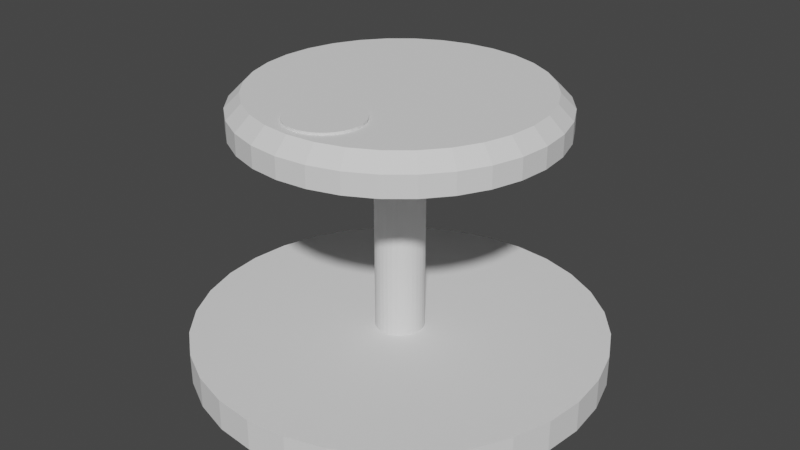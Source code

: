 # Source: blend.blend  (saved by Blender 2.93.20; exported with 4.5.12 LTS)
import bpy
from mathutils import Matrix  # noqa: F401  (used for matrix-valued properties, if any)

bpy.ops.wm.read_factory_settings(use_empty=True)
scene = bpy.context.scene
scene.name = 'Scene'

# ---- collections
col_collection = bpy.data.collections.new('Collection'); scene.collection.children.link(col_collection)

# ---- world
world_world = bpy.data.worlds.new('World'); scene.world = world_world
world_world.use_nodes = True; world_world.node_tree.nodes.clear()
_N = world_world.node_tree.nodes; _L = world_world.node_tree.links
n0 = _N.new('ShaderNodeOutputWorld'); n0.name = 'World Output'; n0.location = (300, 300)
n1 = _N.new('ShaderNodeBackground'); n1.name = 'Background'; n1.location = (10, 300)
n1.inputs[0].default_value = (0.05088, 0.05088, 0.05088, 1.0)
_L.new(n1.outputs[0], n0.inputs[0])
n0.is_active_output = True
world_world.color = (0.05088, 0.05088, 0.05088)
world_world.use_sun_shadow = False
world_world.sun_shadow_jitter_overblur = 0.0

# ---- meshes
me_cylinder = bpy.data.meshes.new('Cylinder')
me_cylinder.from_pydata([(0.0, 1.0, -0.07709), (0.0, 1.0, 0.07709), (0.1951, 0.9808, -0.07709), (0.1951, 0.9808, 0.07709), (0.3827, 0.9239, -0.07709), (0.3827, 0.9239, 0.07709), (0.5556, 0.8315, -0.07709), (0.5556, 0.8315, 0.07709), (0.7071, 0.7071, -0.07709), (0.7071, 0.7071, 0.07709), (0.8315, 0.5556, -0.07709), (0.8315, 0.5556, 0.07709), (0.9239, 0.3827, -0.07709), (0.9239, 0.3827, 0.07709), (0.9808, 0.1951, -0.07709), (0.9808, 0.1951, 0.07709), (1.0, -4.371e-08, -0.07709), (1.0, -4.371e-08, 0.07709), (0.9808, -0.1951, -0.07709), (0.9808, -0.1951, 0.07709), (0.9239, -0.3827, -0.07709), (0.9239, -0.3827, 0.07709), (0.8315, -0.5556, -0.07709), (0.8315, -0.5556, 0.07709), (0.7071, -0.7071, -0.07709), (0.7071, -0.7071, 0.07709), (0.5556, -0.8315, -0.07709), (0.5556, -0.8315, 0.07709), (0.3827, -0.9239, -0.07709), (0.3827, -0.9239, 0.07709), (0.1951, -0.9808, -0.07709), (0.1951, -0.9808, 0.07709), (-8.742e-08, -1.0, -0.07709), (-8.742e-08, -1.0, 0.07709), (-0.1951, -0.9808, -0.07709), (-0.1951, -0.9808, 0.07709), (-0.3827, -0.9239, -0.07709), (-0.3827, -0.9239, 0.07709), (-0.5556, -0.8315, -0.07709), (-0.5556, -0.8315, 0.07709), (-0.7071, -0.7071, -0.07709), (-0.7071, -0.7071, 0.07709), (-0.8315, -0.5556, -0.07709), (-0.8315, -0.5556, 0.07709), (-0.9239, -0.3827, -0.07709), (-0.9239, -0.3827, 0.07709), (-0.9808, -0.1951, -0.07709), (-0.9808, -0.1951, 0.07709), (-1.0, 1.192e-08, -0.07709), (-1.0, 1.192e-08, 0.07709), (-0.9808, 0.1951, -0.07709), (-0.9808, 0.1951, 0.07709), (-0.9239, 0.3827, -0.07709), (-0.9239, 0.3827, 0.07709), (-0.8315, 0.5556, -0.07709), (-0.8315, 0.5556, 0.07709), (-0.7071, 0.7071, -0.07709), (-0.7071, 0.7071, 0.07709), (-0.5556, 0.8315, -0.07709), (-0.5556, 0.8315, 0.07709), (-0.3827, 0.9239, -0.07709), (-0.3827, 0.9239, 0.07709), (-0.1951, 0.9808, -0.07709), (-0.1951, 0.9808, 0.07709), (0.02321, 0.1167, 0.07709), (1.231e-08, 0.1189, 0.07709), (0.04552, 0.1099, 0.07709), (0.06608, 0.0989, 0.07709), (0.08411, 0.08411, 0.07709), (0.0989, 0.06608, 0.07709), (0.1099, 0.04552, 0.07709), (0.1167, 0.02321, 0.07709), (0.1189, -2.161e-08, 0.07709), (0.1167, -0.02321, 0.07709), (0.1099, -0.04552, 0.07709), (0.0989, -0.06608, 0.07709), (0.08411, -0.08411, 0.07709), (0.06608, -0.0989, 0.07709), (0.04552, -0.1099, 0.07709), (0.02321, -0.1167, 0.07709), (1.909e-09, -0.1189, 0.07709), (-0.02321, -0.1167, 0.07709), (-0.04552, -0.1099, 0.07709), (-0.06608, -0.0989, 0.07709), (-0.08411, -0.08411, 0.07709), (-0.0989, -0.06608, 0.07709), (-0.1099, -0.04552, 0.07709), (-0.1167, -0.02321, 0.07709), (-0.1189, -1.499e-08, 0.07709), (-0.1167, 0.02321, 0.07709), (-0.1099, 0.04552, 0.07709), (-0.0989, 0.06608, 0.07709), (-0.08411, 0.08411, 0.07709), (-0.06608, 0.0989, 0.07709), (-0.04552, 0.1099, 0.07709), (-0.02321, 0.1167, 0.07709), (0.02321, 0.1167, 1.098), (8.378e-09, 0.1189, 1.098), (0.04552, 0.1099, 1.098), (0.06608, 0.0989, 1.098), (0.08411, 0.08411, 1.098), (0.0989, 0.06608, 1.098), (0.1099, 0.04552, 1.098), (0.1167, 0.02321, 1.098), (0.1189, -2.161e-08, 1.098), (0.1167, -0.02321, 1.098), (0.1099, -0.04552, 1.098), (0.0989, -0.06608, 1.098), (0.08411, -0.08411, 1.098), (0.06608, -0.0989, 1.098), (0.04552, -0.1099, 1.098), (0.02321, -0.1167, 1.098), (-2.02e-09, -0.1189, 1.098), (-0.02321, -0.1167, 1.098), (-0.04552, -0.1099, 1.098), (-0.06608, -0.0989, 1.098), (-0.08411, -0.08411, 1.098), (-0.0989, -0.06608, 1.098), (-0.1099, -0.04552, 1.098), (-0.1167, -0.02321, 1.098), (-0.1189, -1.499e-08, 1.098), (-0.1167, 0.02321, 1.098), (-0.1099, 0.04552, 1.098), (-0.0989, 0.06608, 1.098), (-0.08411, 0.08411, 1.098), (-0.06608, 0.0989, 1.098), (-0.04552, 0.1099, 1.098), (-0.02321, 0.1167, 1.098), (0.1482, 0.7448, 1.098), (-1.669e-09, 0.7594, 1.098), (0.2906, 0.7016, 1.098), (0.4219, 0.6314, 1.098), (0.537, 0.537, 1.098), (0.6314, 0.4219, 1.098), (0.7016, 0.2906, 1.098), (0.7448, 0.1482, 1.098), (0.7594, -4.269e-08, 1.098), (0.7448, -0.1482, 1.098), (0.7016, -0.2906, 1.098), (0.6314, -0.4219, 1.098), (0.537, -0.537, 1.098), (0.4219, -0.6314, 1.098), (0.2906, -0.7016, 1.098), (0.1482, -0.7448, 1.098), (-6.806e-08, -0.7594, 1.098), (-0.1482, -0.7448, 1.098), (-0.2906, -0.7016, 1.098), (-0.4219, -0.6314, 1.098), (-0.537, -0.537, 1.098), (-0.6314, -0.4219, 1.098), (-0.7016, -0.2906, 1.098), (-0.7448, -0.1482, 1.098), (-0.7594, -4.396e-10, 1.098), (-0.7448, 0.1482, 1.098), (-0.7016, 0.2906, 1.098), (-0.6314, 0.4219, 1.098), (-0.537, 0.537, 1.098), (-0.4219, 0.6314, 1.098), (-0.2906, 0.7016, 1.098), (-0.1482, 0.7448, 1.098), (0.1345, 0.6763, 1.268), (0.1482, 0.7448, 1.199), (-4.122e-10, 0.7594, 1.199), (5.122e-09, 0.6895, 1.268), (0.2639, 0.637, 1.268), (0.2906, 0.7016, 1.199), (0.3831, 0.5733, 1.268), (0.4219, 0.6314, 1.199), (0.4876, 0.4876, 1.268), (0.537, 0.537, 1.199), (0.5733, 0.3831, 1.268), (0.6314, 0.4219, 1.199), (0.637, 0.2639, 1.268), (0.7016, 0.2906, 1.199), (0.6763, 0.1345, 1.268), (0.7448, 0.1482, 1.199), (0.6895, -3.818e-08, 1.268), (0.7594, -4.269e-08, 1.199), (0.6763, -0.1345, 1.268), (0.7448, -0.1482, 1.199), (0.637, -0.2639, 1.268), (0.7016, -0.2906, 1.199), (0.5733, -0.3831, 1.268), (0.6314, -0.4219, 1.199), (0.4876, -0.4876, 1.268), (0.537, -0.537, 1.199), (0.3831, -0.5733, 1.268), (0.4219, -0.6314, 1.199), (0.2639, -0.637, 1.268), (0.2906, -0.7016, 1.199), (0.1345, -0.6763, 1.268), (0.1482, -0.7448, 1.199), (-5.914e-08, -0.6895, 1.268), (-6.68e-08, -0.7594, 1.199), (-0.1345, -0.6763, 1.268), (-0.1482, -0.7448, 1.199), (-0.2639, -0.637, 1.268), (-0.2906, -0.7016, 1.199), (-0.3831, -0.5733, 1.268), (-0.4219, -0.6314, 1.199), (-0.4876, -0.4876, 1.268), (-0.537, -0.537, 1.199), (-0.5733, -0.3831, 1.268), (-0.6314, -0.4219, 1.199), (-0.637, -0.2639, 1.268), (-0.7016, -0.2906, 1.199), (-0.6763, -0.1345, 1.268), (-0.7448, -0.1482, 1.199), (-0.6895, 0.0, 1.268), (-0.7594, -4.396e-10, 1.199), (-0.6763, 0.1345, 1.268), (-0.7448, 0.1482, 1.199), (-0.637, 0.2639, 1.268), (-0.7016, 0.2906, 1.199), (-0.5733, 0.3831, 1.268), (-0.6314, 0.4219, 1.199), (-0.4876, 0.4876, 1.268), (-0.537, 0.537, 1.199), (-0.3831, 0.5733, 1.268), (-0.4219, 0.6314, 1.199), (-0.2639, 0.637, 1.268), (-0.2906, 0.7016, 1.199), (-0.1345, 0.6763, 1.268), (-0.1482, 0.7448, 1.199), (-3.173e-16, -0.2935, 1.279), (0.03485, -0.2969, 1.279), (0.06836, -0.3071, 1.279), (0.09925, -0.3236, 1.279), (0.1263, -0.3458, 1.279), (0.1485, -0.3729, 1.279), (0.165, -0.4038, 1.279), (0.1752, -0.4373, 1.279), (0.1786, -0.4721, 1.279), (0.1752, -0.507, 1.279), (0.165, -0.5405, 1.279), (0.1485, -0.5714, 1.279), (0.1263, -0.5984, 1.279), (0.09925, -0.6206, 1.279), (0.06836, -0.6372, 1.279), (0.03485, -0.6473, 1.279), (-1.562e-08, -0.6508, 1.279), (-0.03485, -0.6473, 1.279), (-0.06836, -0.6372, 1.279), (-0.09925, -0.6206, 1.279), (-0.1263, -0.5984, 1.279), (-0.1485, -0.5714, 1.279), (-0.165, -0.5405, 1.279), (-0.1752, -0.507, 1.279), (-0.1786, -0.4721, 1.279), (-0.1752, -0.4373, 1.279), (-0.165, -0.4038, 1.279), (-0.1485, -0.3729, 1.279), (-0.1263, -0.3458, 1.279), (-0.09925, -0.3236, 1.279), (-0.06836, -0.3071, 1.279), (-0.03485, -0.2969, 1.279), (0.06836, -0.6372, 1.268), (0.03485, -0.6473, 1.268), (-1.562e-08, -0.6508, 1.268), (-0.165, -0.5405, 1.268), (-0.09925, -0.6206, 1.268), (-0.1263, -0.5984, 1.268), (-0.1485, -0.5714, 1.268), (-0.03485, -0.6473, 1.268), (-0.06836, -0.6372, 1.268), (-0.1786, -0.4721, 1.268), (-0.1752, -0.507, 1.268), (-0.1752, -0.4373, 1.268), (-0.1485, -0.3729, 1.268), (-0.165, -0.4038, 1.268), (-0.1263, -0.3458, 1.268), (-0.06836, -0.3071, 1.268), (-0.09925, -0.3236, 1.268), (-0.03485, -0.2969, 1.268), (0.03485, -0.2969, 1.268), (-3.173e-16, -0.2935, 1.268), (0.06836, -0.3071, 1.268), (0.1263, -0.5984, 1.268), (0.1485, -0.5714, 1.268), (0.1263, -0.3458, 1.268), (0.165, -0.4038, 1.268), (0.1786, -0.4721, 1.268), (0.1752, -0.507, 1.268), (0.1752, -0.4373, 1.268), (0.165, -0.5405, 1.268), (0.1485, -0.3729, 1.268), (0.09925, -0.6206, 1.268), (0.09925, -0.3236, 1.268)], [], [(0, 1, 3, 2), (2, 3, 5, 4), (4, 5, 7, 6), (6, 7, 9, 8), (8, 9, 11, 10), (10, 11, 13, 12), (12, 13, 15, 14), (14, 15, 17, 16), (16, 17, 19, 18), (18, 19, 21, 20), (20, 21, 23, 22), (22, 23, 25, 24), (24, 25, 27, 26), (26, 27, 29, 28), (28, 29, 31, 30), (30, 31, 33, 32), (32, 33, 35, 34), (34, 35, 37, 36), (36, 37, 39, 38), (38, 39, 41, 40), (40, 41, 43, 42), (42, 43, 45, 44), (44, 45, 47, 46), (46, 47, 49, 48), (48, 49, 51, 50), (50, 51, 53, 52), (52, 53, 55, 54), (54, 55, 57, 56), (56, 57, 59, 58), (58, 59, 61, 60), (17, 15, 71, 72), (60, 61, 63, 62), (62, 63, 1, 0), (2, 4, 6, 8, 10, 12, 14, 16, 18, 20, 22, 24, 26, 28, 30, 32, 34, 36, 38, 40, 42, 44, 46, 48, 50, 52, 54, 56, 58, 60, 62, 0), (86, 85, 117, 118), (35, 33, 80, 81), (53, 51, 89, 90), (9, 7, 67, 68), (27, 25, 76, 77), (45, 43, 85, 86), (63, 61, 94, 95), (19, 17, 72, 73), (37, 35, 81, 82), (55, 53, 90, 91), (11, 9, 68, 69), (29, 27, 77, 78), (47, 45, 86, 87), (3, 1, 65, 64), (1, 63, 95, 65), (21, 19, 73, 74), (39, 37, 82, 83), (57, 55, 91, 92), (13, 11, 69, 70), (31, 29, 78, 79), (49, 47, 87, 88), (5, 3, 64, 66), (23, 21, 74, 75), (41, 39, 83, 84), (59, 57, 92, 93), (15, 13, 70, 71), (33, 31, 79, 80), (51, 49, 88, 89), (7, 5, 66, 67), (25, 23, 75, 76), (43, 41, 84, 85), (61, 59, 93, 94), (121, 120, 152, 153), (73, 72, 104, 105), (87, 86, 118, 119), (74, 73, 105, 106), (88, 87, 119, 120), (75, 74, 106, 107), (89, 88, 120, 121), (76, 75, 107, 108), (90, 89, 121, 122), (77, 76, 108, 109), (91, 90, 122, 123), (78, 77, 109, 110), (64, 65, 97, 96), (92, 91, 123, 124), (79, 78, 110, 111), (66, 64, 96, 98), (93, 92, 124, 125), (80, 79, 111, 112), (67, 66, 98, 99), (94, 93, 125, 126), (81, 80, 112, 113), (68, 67, 99, 100), (95, 94, 126, 127), (82, 81, 113, 114), (69, 68, 100, 101), (65, 95, 127, 97), (83, 82, 114, 115), (70, 69, 101, 102), (84, 83, 115, 116), (71, 70, 102, 103), (85, 84, 116, 117), (72, 71, 103, 104), (129, 159, 223, 162), (108, 107, 139, 140), (122, 121, 153, 154), (109, 108, 140, 141), (123, 122, 154, 155), (110, 109, 141, 142), (96, 97, 129, 128), (124, 123, 155, 156), (111, 110, 142, 143), (98, 96, 128, 130), (125, 124, 156, 157), (112, 111, 143, 144), (99, 98, 130, 131), (126, 125, 157, 158), (113, 112, 144, 145), (100, 99, 131, 132), (127, 126, 158, 159), (114, 113, 145, 146), (101, 100, 132, 133), (97, 127, 159, 129), (115, 114, 146, 147), (102, 101, 133, 134), (116, 115, 147, 148), (103, 102, 134, 135), (117, 116, 148, 149), (104, 103, 135, 136), (118, 117, 149, 150), (105, 104, 136, 137), (119, 118, 150, 151), (106, 105, 137, 138), (120, 119, 151, 152), (107, 106, 138, 139), (130, 128, 161, 165), (157, 156, 217, 219), (144, 143, 191, 193), (128, 129, 162, 161), (158, 157, 219, 221), (145, 144, 193, 195), (132, 131, 167, 169), (159, 158, 221, 223), (146, 145, 195, 197), (133, 132, 169, 171), (147, 146, 197, 199), (134, 133, 171, 173), (131, 130, 165, 167), (148, 147, 199, 201), (135, 134, 173, 175), (149, 148, 201, 203), (136, 135, 175, 177), (150, 149, 203, 205), (137, 136, 177, 179), (151, 150, 205, 207), (138, 137, 179, 181), (152, 151, 207, 209), (139, 138, 181, 183), (153, 152, 209, 211), (140, 139, 183, 185), (154, 153, 211, 213), (141, 140, 185, 187), (155, 154, 213, 215), (142, 141, 187, 189), (156, 155, 215, 217), (143, 142, 189, 191), (161, 162, 163, 160), (165, 161, 160, 164), (167, 165, 164, 166), (169, 167, 166, 168), (171, 169, 168, 170), (173, 171, 170, 172), (175, 173, 172, 174), (177, 175, 174, 176), (179, 177, 176, 178), (181, 179, 178, 180), (183, 181, 180, 182), (185, 183, 182, 184), (187, 185, 184, 186), (189, 187, 186, 188), (191, 189, 188, 190), (193, 191, 190, 192), (195, 193, 192, 194), (197, 195, 194, 196), (199, 197, 196, 198), (201, 199, 198, 200), (203, 201, 200, 202), (205, 203, 202, 204), (207, 205, 204, 206), (209, 207, 206, 208), (211, 209, 208, 210), (213, 211, 210, 212), (215, 213, 212, 214), (217, 215, 214, 216), (219, 217, 216, 218), (221, 219, 218, 220), (223, 221, 220, 222), (162, 223, 222, 163), (260, 194, 192, 190, 286, 256, 257, 258, 263, 264), (190, 188, 186, 184, 182, 180, 178, 176, 174, 172, 170, 168, 166, 164, 160, 163, 222, 220, 218, 216, 214, 212, 210, 208, 206, 204, 202, 200, 198, 196, 194, 260, 261, 262, 259, 266, 265, 267, 269, 268, 270, 272, 271, 273, 275, 274, 276, 287, 279, 285, 280, 283, 281, 282, 284, 278, 277, 286), (275, 224, 225, 274), (274, 225, 226, 276), (276, 226, 227, 287), (287, 227, 228, 279), (279, 228, 229, 285), (285, 229, 230, 280), (280, 230, 231, 283), (283, 231, 232, 281), (281, 232, 233, 282), (282, 233, 234, 284), (284, 234, 235, 278), (278, 235, 236, 277), (277, 236, 237, 286), (286, 237, 238, 256), (256, 238, 239, 257), (257, 239, 240, 258), (258, 240, 241, 263), (263, 241, 242, 264), (264, 242, 243, 260), (260, 243, 244, 261), (261, 244, 245, 262), (262, 245, 246, 259), (246, 247, 266, 259), (266, 247, 248, 265), (265, 248, 249, 267), (267, 249, 250, 269), (269, 250, 251, 268), (251, 252, 270, 268), (270, 252, 253, 272), (272, 253, 254, 271), (251, 250, 249, 248, 247, 246, 245, 244, 243, 242, 241, 240, 239, 238, 237, 236, 235, 234, 233, 232, 231, 230, 229, 228, 227, 226, 225, 224, 255, 254, 253, 252), (271, 254, 255, 273), (273, 255, 224, 275)])
_uv = me_cylinder.uv_layers.new(name='UVMap')
_uv.uv.foreach_set('vector', [1.0, 0.5, 1.0, 1.0, 0.9688, 1.0, 0.9688, 0.5, 0.9688, 0.5, 0.9688, 1.0, 0.9375, 1.0, 0.9375, 0.5, 0.9375, 0.5, 0.9375, 1.0, 0.9062, 1.0, 0.9062, 0.5, 0.9062, 0.5, 0.9062, 1.0, 0.875, 1.0, 0.875, 0.5, 0.875, 0.5, 0.875, 1.0, 0.8438, 1.0, 0.8438, 0.5, 0.8438, 0.5, 0.8438, 1.0, 0.8125, 1.0, 0.8125, 0.5, 0.8125, 0.5, 0.8125, 1.0, 0.7812, 1.0, 0.7812, 0.5, 0.7812, 0.5, 0.7812, 1.0, 0.75, 1.0, 0.75, 0.5, 0.75, 0.5, 0.75, 1.0, 0.7188, 1.0, 0.7188, 0.5, 0.7188, 0.5, 0.7188, 1.0, 0.6875, 1.0, 0.6875, 0.5, 0.6875, 0.5, 0.6875, 1.0, 0.6562, 1.0, 0.6562, 0.5, 0.6562, 0.5, 0.6562, 1.0, 0.625, 1.0, 0.625, 0.5, 0.625, 0.5, 0.625, 1.0, 0.5938, 1.0, 0.5938, 0.5, 0.5938, 0.5, 0.5938, 1.0, 0.5625, 1.0, 0.5625, 0.5, 0.5625, 0.5, 0.5625, 1.0, 0.5312, 1.0, 0.5312, 0.5, 0.5312, 0.5, 0.5312, 1.0, 0.5, 1.0, 0.5, 0.5, 0.5, 0.5, 0.5, 1.0, 0.4688, 1.0, 0.4688, 0.5, 0.4688, 0.5, 0.4688, 1.0, 0.4375, 1.0, 0.4375, 0.5, 0.4375, 0.5, 0.4375, 1.0, 0.4062, 1.0, 0.4062, 0.5, 0.4062, 0.5, 0.4062, 1.0, 0.375, 1.0, 0.375, 0.5, 0.375, 0.5, 0.375, 1.0, 0.3438, 1.0, 0.3438, 0.5, 0.3438, 0.5, 0.3438, 1.0, 0.3125, 1.0, 0.3125, 0.5, 0.3125, 0.5, 0.3125, 1.0, 0.2812, 1.0, 0.2812, 0.5, 0.2812, 0.5, 0.2812, 1.0, 0.25, 1.0, 0.25, 0.5, 0.25, 0.5, 0.25, 1.0, 0.2188, 1.0, 0.2188, 0.5, 0.2188, 0.5, 0.2188, 1.0, 0.1875, 1.0, 0.1875, 0.5, 0.1875, 0.5, 0.1875, 1.0, 0.1562, 1.0, 0.1562, 0.5, 0.1562, 0.5, 0.1562, 1.0, 0.125, 1.0, 0.125, 0.5, 0.125, 0.5, 0.125, 1.0, 0.09375, 1.0, 0.09375, 0.5, 0.09375, 0.5, 0.09375, 1.0, 0.0625, 1.0, 0.0625, 0.5, 0.75, 1.0, 0.7812, 1.0, 0.7812, 1.0, 0.75, 1.0, 0.0625, 0.5, 0.0625, 1.0, 0.03125, 1.0, 0.03125, 0.5, 0.03125, 0.5, 0.03125, 1.0, 0.0, 1.0, 0.0, 0.5, 0.7968, 0.4854, 0.8418, 0.4717, 0.8833, 0.4496, 0.9197, 0.4197, 0.9496, 0.3833, 0.9717, 0.3418, 0.9854, 0.2968, 0.99, 0.25, 0.9854, 0.2032, 0.9717, 0.1582, 0.9496, 0.1167, 0.9197, 0.08029, 0.8833, 0.05045, 0.8418, 0.02827, 0.7968, 0.01461, 0.75, 0.01, 0.7032, 0.01461, 0.6582, 0.02827, 0.6167, 0.05045, 0.5803, 0.08029, 0.5504, 0.1167, 0.5283, 0.1582, 0.5146, 0.2032, 0.51, 0.25, 0.5146, 0.2968, 0.5283, 0.3418, 0.5504, 0.3833, 0.5803, 0.4197, 0.6167, 0.4496, 0.6582, 0.4717, 0.7032, 0.4854, 0.75, 0.49, 0.3125, 1.0, 0.3438, 1.0, 0.3438, 1.0, 0.3125, 1.0, 0.4688, 1.0, 0.5, 1.0, 0.5, 1.0, 0.4688, 1.0, 0.1875, 1.0, 0.2188, 1.0, 0.2188, 1.0, 0.1875, 1.0, 0.875, 1.0, 0.9062, 1.0, 0.9062, 1.0, 0.875, 1.0, 0.5938, 1.0, 0.625, 1.0, 0.625, 1.0, 0.5938, 1.0, 0.3125, 1.0, 0.3438, 1.0, 0.3438, 1.0, 0.3125, 1.0, 0.03125, 1.0, 0.0625, 1.0, 0.0625, 1.0, 0.03125, 1.0, 0.7188, 1.0, 0.75, 1.0, 0.75, 1.0, 0.7188, 1.0, 0.4375, 1.0, 0.4688, 1.0, 0.4688, 1.0, 0.4375, 1.0, 0.1562, 1.0, 0.1875, 1.0, 0.1875, 1.0, 0.1562, 1.0, 0.8438, 1.0, 0.875, 1.0, 0.875, 1.0, 0.8438, 1.0, 0.5625, 1.0, 0.5938, 1.0, 0.5938, 1.0, 0.5625, 1.0, 0.2812, 1.0, 0.3125, 1.0, 0.3125, 1.0, 0.2812, 1.0, 0.9688, 1.0, 1.0, 1.0, 1.0, 1.0, 0.9688, 1.0, 0.0, 1.0, 0.03125, 1.0, 0.03125, 1.0, 0.0, 1.0, 0.6875, 1.0, 0.7188, 1.0, 0.7188, 1.0, 0.6875, 1.0, 0.4062, 1.0, 0.4375, 1.0, 0.4375, 1.0, 0.4062, 1.0, 0.125, 1.0, 0.1562, 1.0, 0.1562, 1.0, 0.125, 1.0, 0.8125, 1.0, 0.8438, 1.0, 0.8438, 1.0, 0.8125, 1.0, 0.5312, 1.0, 0.5625, 1.0, 0.5625, 1.0, 0.5312, 1.0, 0.25, 1.0, 0.2812, 1.0, 0.2812, 1.0, 0.25, 1.0, 0.9375, 1.0, 0.9688, 1.0, 0.9688, 1.0, 0.9375, 1.0, 0.6562, 1.0, 0.6875, 1.0, 0.6875, 1.0, 0.6562, 1.0, 0.375, 1.0, 0.4062, 1.0, 0.4062, 1.0, 0.375, 1.0, 0.09375, 1.0, 0.125, 1.0, 0.125, 1.0, 0.09375, 1.0, 0.7812, 1.0, 0.8125, 1.0, 0.8125, 1.0, 0.7812, 1.0, 0.5, 1.0, 0.5312, 1.0, 0.5312, 1.0, 0.5, 1.0, 0.2188, 1.0, 0.25, 1.0, 0.25, 1.0, 0.2188, 1.0, 0.9062, 1.0, 0.9375, 1.0, 0.9375, 1.0, 0.9062, 1.0, 0.625, 1.0, 0.6562, 1.0, 0.6562, 1.0, 0.625, 1.0, 0.3438, 1.0, 0.375, 1.0, 0.375, 1.0, 0.3438, 1.0, 0.0625, 1.0, 0.09375, 1.0, 0.09375, 1.0, 0.0625, 1.0, 0.2188, 1.0, 0.25, 1.0, 0.25, 1.0, 0.2188, 1.0, 0.7188, 1.0, 0.75, 1.0, 0.75, 1.0, 0.7188, 1.0, 0.2812, 1.0, 0.3125, 1.0, 0.3125, 1.0, 0.2812, 1.0, 0.6875, 1.0, 0.7188, 1.0, 0.7188, 1.0, 0.6875, 1.0, 0.25, 1.0, 0.2812, 1.0, 0.2812, 1.0, 0.25, 1.0, 0.6562, 1.0, 0.6875, 1.0, 0.6875, 1.0, 0.6562, 1.0, 0.2188, 1.0, 0.25, 1.0, 0.25, 1.0, 0.2188, 1.0, 0.625, 1.0, 0.6562, 1.0, 0.6562, 1.0, 0.625, 1.0, 0.1875, 1.0, 0.2188, 1.0, 0.2188, 1.0, 0.1875, 1.0, 0.5938, 1.0, 0.625, 1.0, 0.625, 1.0, 0.5938, 1.0, 0.1562, 1.0, 0.1875, 1.0, 0.1875, 1.0, 0.1562, 1.0, 0.5625, 1.0, 0.5938, 1.0, 0.5938, 1.0, 0.5625, 1.0, 0.9688, 1.0, 1.0, 1.0, 1.0, 1.0, 0.9688, 1.0, 0.125, 1.0, 0.1562, 1.0, 0.1562, 1.0, 0.125, 1.0, 0.5312, 1.0, 0.5625, 1.0, 0.5625, 1.0, 0.5312, 1.0, 0.9375, 1.0, 0.9688, 1.0, 0.9688, 1.0, 0.9375, 1.0, 0.09375, 1.0, 0.125, 1.0, 0.125, 1.0, 0.09375, 1.0, 0.5, 1.0, 0.5312, 1.0, 0.5312, 1.0, 0.5, 1.0, 0.9062, 1.0, 0.9375, 1.0, 0.9375, 1.0, 0.9062, 1.0, 0.0625, 1.0, 0.09375, 1.0, 0.09375, 1.0, 0.0625, 1.0, 0.4688, 1.0, 0.5, 1.0, 0.5, 1.0, 0.4688, 1.0, 0.875, 1.0, 0.9062, 1.0, 0.9062, 1.0, 0.875, 1.0, 0.03125, 1.0, 0.0625, 1.0, 0.0625, 1.0, 0.03125, 1.0, 0.4375, 1.0, 0.4688, 1.0, 0.4688, 1.0, 0.4375, 1.0, 0.8438, 1.0, 0.875, 1.0, 0.875, 1.0, 0.8438, 1.0, 0.0, 1.0, 0.03125, 1.0, 0.03125, 1.0, 0.0, 1.0, 0.4062, 1.0, 0.4375, 1.0, 0.4375, 1.0, 0.4062, 1.0, 0.8125, 1.0, 0.8438, 1.0, 0.8438, 1.0, 0.8125, 1.0, 0.375, 1.0, 0.4062, 1.0, 0.4062, 1.0, 0.375, 1.0, 0.7812, 1.0, 0.8125, 1.0, 0.8125, 1.0, 0.7812, 1.0, 0.3438, 1.0, 0.375, 1.0, 0.375, 1.0, 0.3438, 1.0, 0.75, 1.0, 0.7812, 1.0, 0.7812, 1.0, 0.75, 1.0, 0.0, 1.0, 0.03125, 1.0, 0.03125, 1.0, 0.0, 1.0, 0.625, 1.0, 0.6562, 1.0, 0.6562, 1.0, 0.625, 1.0, 0.1875, 1.0, 0.2188, 1.0, 0.2188, 1.0, 0.1875, 1.0, 0.5938, 1.0, 0.625, 1.0, 0.625, 1.0, 0.5938, 1.0, 0.1562, 1.0, 0.1875, 1.0, 0.1875, 1.0, 0.1562, 1.0, 0.5625, 1.0, 0.5938, 1.0, 0.5938, 1.0, 0.5625, 1.0, 0.9688, 1.0, 1.0, 1.0, 1.0, 1.0, 0.9688, 1.0, 0.125, 1.0, 0.1562, 1.0, 0.1562, 1.0, 0.125, 1.0, 0.5312, 1.0, 0.5625, 1.0, 0.5625, 1.0, 0.5312, 1.0, 0.9375, 1.0, 0.9688, 1.0, 0.9688, 1.0, 0.9375, 1.0, 0.09375, 1.0, 0.125, 1.0, 0.125, 1.0, 0.09375, 1.0, 0.5, 1.0, 0.5312, 1.0, 0.5312, 1.0, 0.5, 1.0, 0.9062, 1.0, 0.9375, 1.0, 0.9375, 1.0, 0.9062, 1.0, 0.0625, 1.0, 0.09375, 1.0, 0.09375, 1.0, 0.0625, 1.0, 0.4688, 1.0, 0.5, 1.0, 0.5, 1.0, 0.4688, 1.0, 0.875, 1.0, 0.9062, 1.0, 0.9062, 1.0, 0.875, 1.0, 0.03125, 1.0, 0.0625, 1.0, 0.0625, 1.0, 0.03125, 1.0, 0.4375, 1.0, 0.4688, 1.0, 0.4688, 1.0, 0.4375, 1.0, 0.8438, 1.0, 0.875, 1.0, 0.875, 1.0, 0.8438, 1.0, 0.0, 1.0, 0.03125, 1.0, 0.03125, 1.0, 0.0, 1.0, 0.4062, 1.0, 0.4375, 1.0, 0.4375, 1.0, 0.4062, 1.0, 0.8125, 1.0, 0.8438, 1.0, 0.8438, 1.0, 0.8125, 1.0, 0.375, 1.0, 0.4062, 1.0, 0.4062, 1.0, 0.375, 1.0, 0.7812, 1.0, 0.8125, 1.0, 0.8125, 1.0, 0.7812, 1.0, 0.3438, 1.0, 0.375, 1.0, 0.375, 1.0, 0.3438, 1.0, 0.75, 1.0, 0.7812, 1.0, 0.7812, 1.0, 0.75, 1.0, 0.3125, 1.0, 0.3438, 1.0, 0.3438, 1.0, 0.3125, 1.0, 0.7188, 1.0, 0.75, 1.0, 0.75, 1.0, 0.7188, 1.0, 0.2812, 1.0, 0.3125, 1.0, 0.3125, 1.0, 0.2812, 1.0, 0.6875, 1.0, 0.7188, 1.0, 0.7188, 1.0, 0.6875, 1.0, 0.25, 1.0, 0.2812, 1.0, 0.2812, 1.0, 0.25, 1.0, 0.6562, 1.0, 0.6875, 1.0, 0.6875, 1.0, 0.6562, 1.0, 0.9375, 1.0, 0.9688, 1.0, 0.9688, 1.0, 0.9375, 1.0, 0.09375, 1.0, 0.125, 1.0, 0.125, 1.0, 0.09375, 1.0, 0.5, 1.0, 0.5312, 1.0, 0.5312, 1.0, 0.5, 1.0, 0.9688, 1.0, 1.0, 1.0, 1.0, 1.0, 0.9688, 1.0, 0.0625, 1.0, 0.09375, 1.0, 0.09375, 1.0, 0.0625, 1.0, 0.4688, 1.0, 0.5, 1.0, 0.5, 1.0, 0.4688, 1.0, 0.875, 1.0, 0.9062, 1.0, 0.9062, 1.0, 0.875, 1.0, 0.03125, 1.0, 0.0625, 1.0, 0.0625, 1.0, 0.03125, 1.0, 0.4375, 1.0, 0.4688, 1.0, 0.4688, 1.0, 0.4375, 1.0, 0.8438, 1.0, 0.875, 1.0, 0.875, 1.0, 0.8438, 1.0, 0.4062, 1.0, 0.4375, 1.0, 0.4375, 1.0, 0.4062, 1.0, 0.8125, 1.0, 0.8438, 1.0, 0.8438, 1.0, 0.8125, 1.0, 0.9062, 1.0, 0.9375, 1.0, 0.9375, 1.0, 0.9062, 1.0, 0.375, 1.0, 0.4062, 1.0, 0.4062, 1.0, 0.375, 1.0, 0.7812, 1.0, 0.8125, 1.0, 0.8125, 1.0, 0.7812, 1.0, 0.3438, 1.0, 0.375, 1.0, 0.375, 1.0, 0.3438, 1.0, 0.75, 1.0, 0.7812, 1.0, 0.7812, 1.0, 0.75, 1.0, 0.3125, 1.0, 0.3438, 1.0, 0.3438, 1.0, 0.3125, 1.0, 0.7188, 1.0, 0.75, 1.0, 0.75, 1.0, 0.7188, 1.0, 0.2812, 1.0, 0.3125, 1.0, 0.3125, 1.0, 0.2812, 1.0, 0.6875, 1.0, 0.7188, 1.0, 0.7188, 1.0, 0.6875, 1.0, 0.25, 1.0, 0.2812, 1.0, 0.2812, 1.0, 0.25, 1.0, 0.6562, 1.0, 0.6875, 1.0, 0.6875, 1.0, 0.6562, 1.0, 0.2188, 1.0, 0.25, 1.0, 0.25, 1.0, 0.2188, 1.0, 0.625, 1.0, 0.6562, 1.0, 0.6562, 1.0, 0.625, 1.0, 0.1875, 1.0, 0.2188, 1.0, 0.2188, 1.0, 0.1875, 1.0, 0.5938, 1.0, 0.625, 1.0, 0.625, 1.0, 0.5938, 1.0, 0.1562, 1.0, 0.1875, 1.0, 0.1875, 1.0, 0.1562, 1.0, 0.5625, 1.0, 0.5938, 1.0, 0.5938, 1.0, 0.5625, 1.0, 0.125, 1.0, 0.1562, 1.0, 0.1562, 1.0, 0.125, 1.0, 0.5312, 1.0, 0.5625, 1.0, 0.5625, 1.0, 0.5312, 1.0, 0.9688, 1.0, 1.0, 1.0, 0.9986, 1.0, 0.9702, 1.0, 0.9375, 1.0, 0.9688, 1.0, 0.9673, 1.0, 0.9389, 1.0, 0.9062, 1.0, 0.9375, 1.0, 0.9361, 1.0, 0.9077, 1.0, 0.875, 1.0, 0.9062, 1.0, 0.9048, 1.0, 0.8764, 1.0, 0.8438, 1.0, 0.875, 1.0, 0.8736, 1.0, 0.8452, 1.0, 0.8125, 1.0, 0.8438, 1.0, 0.8423, 1.0, 0.8139, 1.0, 0.7812, 1.0, 0.8125, 1.0, 0.8111, 1.0, 0.7827, 1.0, 0.75, 1.0, 0.7812, 1.0, 0.7798, 1.0, 0.7514, 1.0, 0.7188, 1.0, 0.75, 1.0, 0.7486, 1.0, 0.7202, 1.0, 0.6875, 1.0, 0.7188, 1.0, 0.7173, 1.0, 0.6889, 1.0, 0.6562, 1.0, 0.6875, 1.0, 0.6861, 1.0, 0.6577, 1.0, 0.625, 1.0, 0.6562, 1.0, 0.6548, 1.0, 0.6264, 1.0, 0.5938, 1.0, 0.625, 1.0, 0.6236, 1.0, 0.5952, 1.0, 0.5625, 1.0, 0.5938, 1.0, 0.5923, 1.0, 0.5639, 1.0, 0.5312, 1.0, 0.5625, 1.0, 0.5611, 1.0, 0.5327, 1.0, 0.5, 1.0, 0.5312, 1.0, 0.5298, 1.0, 0.5014, 1.0, 0.4688, 1.0, 0.5, 1.0, 0.4986, 1.0, 0.4702, 1.0, 0.4375, 1.0, 0.4688, 1.0, 0.4673, 1.0, 0.4389, 1.0, 0.4062, 1.0, 0.4375, 1.0, 0.4361, 1.0, 0.4077, 1.0, 0.375, 1.0, 0.4062, 1.0, 0.4048, 1.0, 0.3764, 1.0, 0.3438, 1.0, 0.375, 1.0, 0.3736, 1.0, 0.3452, 1.0, 0.3125, 1.0, 0.3438, 1.0, 0.3423, 1.0, 0.3139, 1.0, 0.2812, 1.0, 0.3125, 1.0, 0.3111, 1.0, 0.2827, 1.0, 0.25, 1.0, 0.2812, 1.0, 0.2798, 1.0, 0.2514, 1.0, 0.2188, 1.0, 0.25, 1.0, 0.2486, 1.0, 0.2202, 1.0, 0.1875, 1.0, 0.2188, 1.0, 0.2173, 1.0, 0.1889, 1.0, 0.1562, 1.0, 0.1875, 1.0, 0.1861, 1.0, 0.1577, 1.0, 0.125, 1.0, 0.1562, 1.0, 0.1548, 1.0, 0.1264, 1.0, 0.09375, 1.0, 0.125, 1.0, 0.1236, 1.0, 0.09519, 1.0, 0.0625, 1.0, 0.09375, 1.0, 0.09231, 1.0, 0.06394, 1.0, 0.03125, 1.0, 0.0625, 1.0, 0.06106, 1.0, 0.03269, 1.0, 0.0, 1.0, 0.03125, 1.0, 0.02981, 1.0, 0.001439, 1.0, 0.2186, 0.05386, 0.2075, 0.03628, 0.25, 0.0321, 0.2925, 0.03628, 0.2814, 0.05386, 0.2716, 0.04864, 0.261, 0.04543, 0.25, 0.04434, 0.239, 0.04543, 0.2284, 0.04864, 0.2925, 0.03628, 0.3334, 0.04868, 0.3711, 0.06882, 0.4041, 0.09592, 0.4312, 0.1289, 0.4513, 0.1666, 0.4637, 0.2075, 0.4679, 0.25, 0.4637, 0.2925, 0.4513, 0.3334, 0.4312, 0.3711, 0.4041, 0.4041, 0.3711, 0.4312, 0.3334, 0.4513, 0.2925, 0.4637, 0.25, 0.4679, 0.2075, 0.4637, 0.1666, 0.4513, 0.1289, 0.4312, 0.09592, 0.4041, 0.06882, 0.3711, 0.04868, 0.3334, 0.03628, 0.2925, 0.0321, 0.25, 0.03628, 0.2075, 0.04868, 0.1666, 0.06882, 0.1289, 0.09592, 0.09592, 0.1289, 0.06882, 0.1666, 0.04868, 0.2075, 0.03628, 0.2186, 0.05386, 0.2101, 0.06088, 0.2031, 0.06943, 0.1978, 0.07919, 0.1946, 0.08979, 0.1935, 0.1008, 0.1946, 0.1118, 0.1978, 0.1224, 0.2031, 0.1322, 0.2101, 0.1407, 0.2186, 0.1477, 0.2284, 0.153, 0.239, 0.1562, 0.25, 0.1573, 0.261, 0.1562, 0.2716, 0.153, 0.2814, 0.1477, 0.2899, 0.1407, 0.2969, 0.1322, 0.3022, 0.1224, 0.3054, 0.1118, 0.3065, 0.1008, 0.3054, 0.08979, 0.3022, 0.07919, 0.2969, 0.06943, 0.2899, 0.06088, 0.2814, 0.05386, 1.0, 0.9404, 1.0, 1.0, 0.9688, 1.0, 0.9687, 0.9404, 0.9688, 0.9404, 0.9688, 1.0, 0.9375, 1.0, 0.9375, 0.9404, 0.9375, 0.9404, 0.9375, 1.0, 0.9062, 1.0, 0.9062, 0.9404, 0.9062, 0.9404, 0.9062, 1.0, 0.875, 1.0, 0.875, 0.9404, 0.875, 0.9404, 0.875, 1.0, 0.8438, 1.0, 0.8437, 0.9404, 0.8438, 0.9404, 0.8438, 1.0, 0.8125, 1.0, 0.8125, 0.9404, 0.8125, 0.9404, 0.8125, 1.0, 0.7812, 1.0, 0.7812, 0.9404, 0.7812, 0.9404, 0.7812, 1.0, 0.75, 1.0, 0.75, 0.9404, 0.75, 0.9404, 0.75, 1.0, 0.7188, 1.0, 0.7187, 0.9404, 0.7188, 0.9404, 0.7188, 1.0, 0.6875, 1.0, 0.6875, 0.9404, 0.6875, 0.9404, 0.6875, 1.0, 0.6562, 1.0, 0.6562, 0.9404, 0.6562, 0.9404, 0.6562, 1.0, 0.625, 1.0, 0.625, 0.9404, 0.625, 0.9404, 0.625, 1.0, 0.5938, 1.0, 0.5937, 0.9404, 0.5938, 0.9404, 0.5938, 1.0, 0.5625, 1.0, 0.5625, 0.9404, 0.5625, 0.9404, 0.5625, 1.0, 0.5312, 1.0, 0.5312, 0.9404, 0.5312, 0.9404, 0.5312, 1.0, 0.5, 1.0, 0.5, 0.9404, 0.5, 0.9404, 0.5, 1.0, 0.4688, 1.0, 0.4688, 0.9404, 0.4688, 0.9404, 0.4688, 1.0, 0.4375, 1.0, 0.4375, 0.9404, 0.4375, 0.9404, 0.4375, 1.0, 0.4062, 1.0, 0.4062, 0.9404, 0.4062, 0.9404, 0.4062, 1.0, 0.375, 1.0, 0.375, 0.9404, 0.375, 0.9404, 0.375, 1.0, 0.3438, 1.0, 0.3438, 0.9404, 0.3438, 0.9404, 0.3438, 1.0, 0.3125, 1.0, 0.3125, 0.9404, 0.3125, 1.0, 0.2812, 1.0, 0.2812, 0.9404, 0.3125, 0.9404, 0.2812, 0.9404, 0.2812, 1.0, 0.25, 1.0, 0.25, 0.9404, 0.25, 0.9404, 0.25, 1.0, 0.2188, 1.0, 0.2188, 0.9404, 0.2188, 0.9404, 0.2188, 1.0, 0.1875, 1.0, 0.1875, 0.9404, 0.1875, 0.9404, 0.1875, 1.0, 0.1562, 1.0, 0.1562, 0.9404, 0.1562, 1.0, 0.125, 1.0, 0.125, 0.9404, 0.1562, 0.9404, 0.125, 0.9404, 0.125, 1.0, 0.09375, 1.0, 0.09375, 0.9404, 0.09375, 0.9404, 0.09375, 1.0, 0.0625, 1.0, 0.0625, 0.9404, 0.05045, 0.3833, 0.02827, 0.3418, 0.01461, 0.2968, 0.01, 0.25, 0.01461, 0.2032, 0.02827, 0.1582, 0.05045, 0.1167, 0.08029, 0.08029, 0.1167, 0.05045, 0.1582, 0.02827, 0.2032, 0.01461, 0.25, 0.01, 0.2968, 0.01461, 0.3418, 0.02827, 0.3833, 0.05045, 0.4197, 0.08029, 0.4496, 0.1167, 0.4717, 0.1582, 0.4854, 0.2032, 0.49, 0.25, 0.4854, 0.2968, 0.4717, 0.3418, 0.4496, 0.3833, 0.4197, 0.4197, 0.3833, 0.4496, 0.3418, 0.4717, 0.2968, 0.4854, 0.25, 0.49, 0.2032, 0.4854, 0.1582, 0.4717, 0.1167, 0.4496, 0.08029, 0.4197, 0.0625, 0.9404, 0.0625, 1.0, 0.03125, 1.0, 0.03125, 0.9404, 0.03125, 0.9404, 0.03125, 1.0, 0.0, 1.0, 0.0, 0.9404])
me_cylinder.use_remesh_fix_poles = True
me_cylinder.use_remesh_preserve_attributes = False
me_cylinder.update()

# ---- objects
ob_cylinder = bpy.data.objects.new('Cylinder', me_cylinder)

# ---- transforms, parenting, visibility, modifiers, constraints
ob_cylinder.location = (0.0, 0.0, 0.0)

# ---- collection membership
col_collection.objects.link(ob_cylinder)

# ---- scene / render settings (as saved in the file)
scene.frame_start = 1; scene.frame_end = 250; scene.frame_set(1)
scene.render.engine = 'BLENDER_EEVEE_NEXT'
scene.cycles.use_denoising = False
scene.cycles.samples = 128
scene.cycles.sampling_pattern = 'TABULATED_SOBOL'
scene.cycles.use_adaptive_sampling = False
scene.cycles.use_light_tree = False
scene.view_settings.view_transform = 'Filmic'
bpy.context.view_layer.update()

# ---- added for rendering (the .blend has no active camera and no usable light): camera, sun
cam_auto = bpy.data.cameras.new('AutoCamera')
cam_auto.lens = 50.0
cam_auto.sensor_width = 36.0
cam_auto.clip_end = 1000.0
ob_auto_camera = bpy.data.objects.new('AutoCamera', cam_auto)
scene.collection.objects.link(ob_auto_camera)
ob_auto_camera.location = (2.90208, -3.4825, 2.92251)
ob_auto_camera.rotation_euler = (1.09748, -7.21219e-08, 0.694738)
scene.camera = ob_auto_camera
light_auto_sun = bpy.data.lights.new('AutoSun', 'SUN')
light_auto_sun.energy = 3.0
light_auto_sun.angle = 0.0523599
ob_auto_sun = bpy.data.objects.new('AutoSun', light_auto_sun)
scene.collection.objects.link(ob_auto_sun)
ob_auto_sun.rotation_euler = (0.872665, 0.174533, 0.523599)
bpy.context.view_layer.update()
